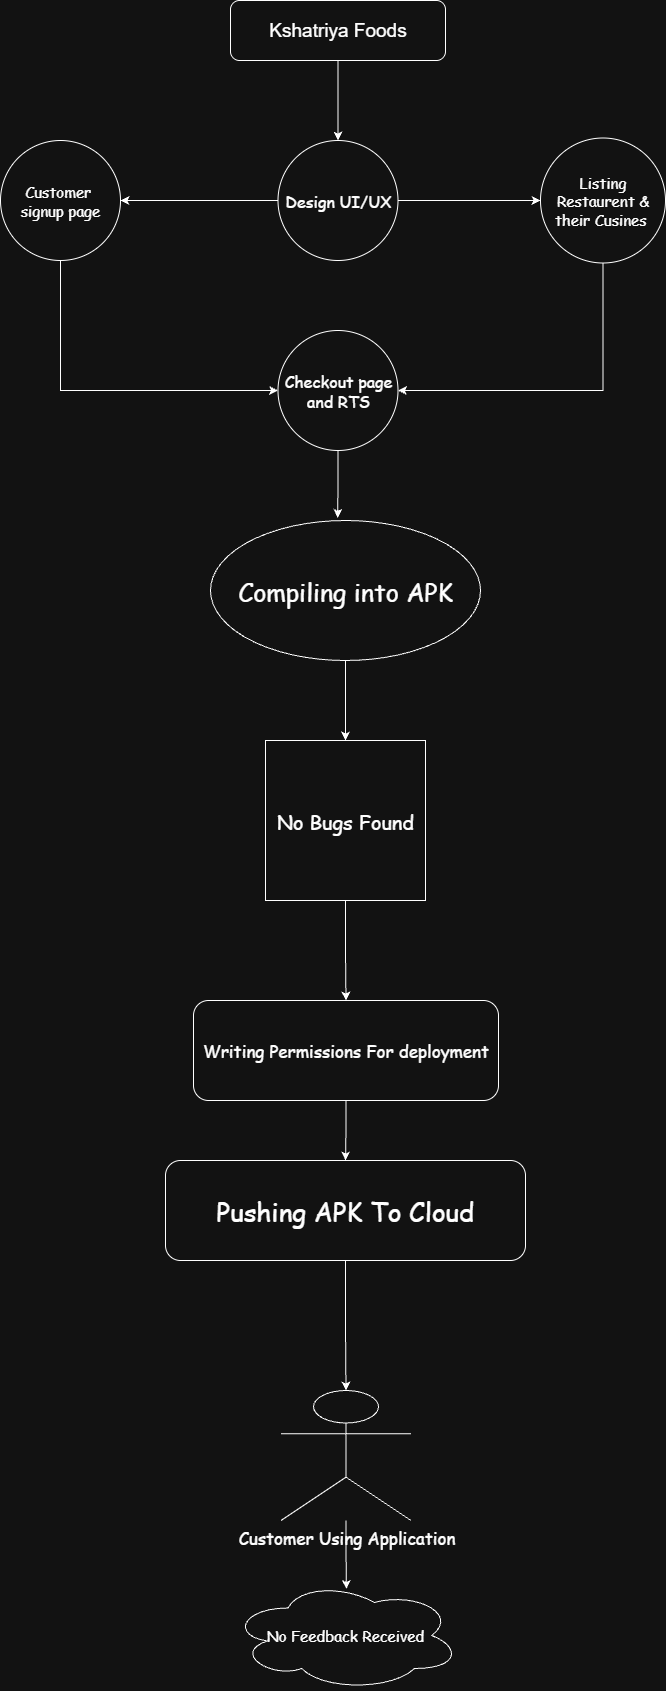

The diagram above was exported from draw.io. Its source (the exported page's mxGraphModel, read from the mxfile embedded in the PNG):
<mxGraphModel dx="1042" dy="562" grid="1" gridSize="10" guides="1" tooltips="1" connect="1" arrows="1" fold="1" page="1" pageScale="1" pageWidth="850" pageHeight="1100" math="0" shadow="0">
  <root>
    <mxCell id="0" />
    <mxCell id="1" parent="0" />
    <mxCell id="u43jiY0zHS1RoyevENbk-5" style="edgeStyle=orthogonalEdgeStyle;rounded=0;orthogonalLoop=1;jettySize=auto;html=1;exitX=0.5;exitY=1;exitDx=0;exitDy=0;entryX=0.5;entryY=0;entryDx=0;entryDy=0;" edge="1" parent="1" source="u43jiY0zHS1RoyevENbk-1" target="u43jiY0zHS1RoyevENbk-3">
      <mxGeometry relative="1" as="geometry" />
    </mxCell>
    <mxCell id="u43jiY0zHS1RoyevENbk-1" value="&lt;font style=&quot;font-size: 19px;&quot;&gt;Kshatriya Foods&lt;/font&gt;" style="rounded=1;whiteSpace=wrap;html=1;" vertex="1" parent="1">
      <mxGeometry x="310" y="30" width="215" height="60" as="geometry" />
    </mxCell>
    <mxCell id="u43jiY0zHS1RoyevENbk-7" style="edgeStyle=orthogonalEdgeStyle;rounded=0;orthogonalLoop=1;jettySize=auto;html=1;exitX=0.5;exitY=1;exitDx=0;exitDy=0;entryX=0;entryY=0.5;entryDx=0;entryDy=0;" edge="1" parent="1" source="u43jiY0zHS1RoyevENbk-2" target="u43jiY0zHS1RoyevENbk-6">
      <mxGeometry relative="1" as="geometry" />
    </mxCell>
    <mxCell id="u43jiY0zHS1RoyevENbk-2" value="&lt;font face=&quot;Comic Sans MS&quot; style=&quot;font-size: 15px;&quot;&gt;Customer&amp;nbsp;&lt;/font&gt;&lt;div&gt;&lt;font face=&quot;Comic Sans MS&quot; style=&quot;font-size: 15px;&quot;&gt;signup page&lt;/font&gt;&lt;/div&gt;" style="ellipse;whiteSpace=wrap;html=1;aspect=fixed;" vertex="1" parent="1">
      <mxGeometry x="80" y="170" width="120" height="120" as="geometry" />
    </mxCell>
    <mxCell id="u43jiY0zHS1RoyevENbk-9" style="edgeStyle=orthogonalEdgeStyle;rounded=0;orthogonalLoop=1;jettySize=auto;html=1;exitX=0;exitY=0.5;exitDx=0;exitDy=0;entryX=1;entryY=0.5;entryDx=0;entryDy=0;" edge="1" parent="1" source="u43jiY0zHS1RoyevENbk-3" target="u43jiY0zHS1RoyevENbk-2">
      <mxGeometry relative="1" as="geometry" />
    </mxCell>
    <mxCell id="u43jiY0zHS1RoyevENbk-10" style="edgeStyle=orthogonalEdgeStyle;rounded=0;orthogonalLoop=1;jettySize=auto;html=1;exitX=1;exitY=0.5;exitDx=0;exitDy=0;entryX=0;entryY=0.5;entryDx=0;entryDy=0;" edge="1" parent="1" source="u43jiY0zHS1RoyevENbk-3" target="u43jiY0zHS1RoyevENbk-4">
      <mxGeometry relative="1" as="geometry" />
    </mxCell>
    <mxCell id="u43jiY0zHS1RoyevENbk-3" value="&lt;font face=&quot;Comic Sans MS&quot; style=&quot;font-size: 16px;&quot;&gt;Design UI/UX&lt;/font&gt;" style="ellipse;whiteSpace=wrap;html=1;aspect=fixed;" vertex="1" parent="1">
      <mxGeometry x="357.5" y="170" width="120" height="120" as="geometry" />
    </mxCell>
    <mxCell id="u43jiY0zHS1RoyevENbk-8" style="edgeStyle=orthogonalEdgeStyle;rounded=0;orthogonalLoop=1;jettySize=auto;html=1;exitX=0.5;exitY=1;exitDx=0;exitDy=0;entryX=1;entryY=0.5;entryDx=0;entryDy=0;" edge="1" parent="1" source="u43jiY0zHS1RoyevENbk-4" target="u43jiY0zHS1RoyevENbk-6">
      <mxGeometry relative="1" as="geometry" />
    </mxCell>
    <mxCell id="u43jiY0zHS1RoyevENbk-4" value="&lt;font style=&quot;font-size: 15px;&quot; face=&quot;Comic Sans MS&quot;&gt;Listing Restaurent &amp;amp;&lt;/font&gt;&lt;div&gt;&lt;font style=&quot;font-size: 15px;&quot; face=&quot;Comic Sans MS&quot;&gt;their Cusines&amp;nbsp;&lt;/font&gt;&lt;/div&gt;" style="ellipse;whiteSpace=wrap;html=1;aspect=fixed;" vertex="1" parent="1">
      <mxGeometry x="620" y="167.5" width="125" height="125" as="geometry" />
    </mxCell>
    <mxCell id="u43jiY0zHS1RoyevENbk-6" value="&lt;font face=&quot;Comic Sans MS&quot; style=&quot;font-size: 16px;&quot;&gt;Checkout page and RTS&lt;/font&gt;" style="ellipse;whiteSpace=wrap;html=1;aspect=fixed;" vertex="1" parent="1">
      <mxGeometry x="357.5" y="360" width="120" height="120" as="geometry" />
    </mxCell>
    <mxCell id="u43jiY0zHS1RoyevENbk-19" style="edgeStyle=orthogonalEdgeStyle;rounded=0;orthogonalLoop=1;jettySize=auto;html=1;exitX=0.5;exitY=1;exitDx=0;exitDy=0;entryX=0.5;entryY=0;entryDx=0;entryDy=0;" edge="1" parent="1" source="u43jiY0zHS1RoyevENbk-15" target="u43jiY0zHS1RoyevENbk-16">
      <mxGeometry relative="1" as="geometry" />
    </mxCell>
    <mxCell id="u43jiY0zHS1RoyevENbk-15" value="&lt;font face=&quot;Comic Sans MS&quot; style=&quot;font-size: 25px;&quot;&gt;Compiling into APK&lt;/font&gt;" style="ellipse;whiteSpace=wrap;html=1;" vertex="1" parent="1">
      <mxGeometry x="290" y="550" width="270" height="140" as="geometry" />
    </mxCell>
    <mxCell id="u43jiY0zHS1RoyevENbk-25" value="" style="edgeStyle=orthogonalEdgeStyle;rounded=0;orthogonalLoop=1;jettySize=auto;html=1;" edge="1" parent="1" source="u43jiY0zHS1RoyevENbk-16" target="u43jiY0zHS1RoyevENbk-24">
      <mxGeometry relative="1" as="geometry" />
    </mxCell>
    <mxCell id="u43jiY0zHS1RoyevENbk-16" value="&lt;font style=&quot;font-size: 20px;&quot; face=&quot;Comic Sans MS&quot;&gt;No Bugs Found&lt;/font&gt;" style="whiteSpace=wrap;html=1;aspect=fixed;" vertex="1" parent="1">
      <mxGeometry x="345" y="770" width="160" height="160" as="geometry" />
    </mxCell>
    <mxCell id="u43jiY0zHS1RoyevENbk-17" style="edgeStyle=orthogonalEdgeStyle;rounded=0;orthogonalLoop=1;jettySize=auto;html=1;exitX=0.5;exitY=1;exitDx=0;exitDy=0;entryX=0.471;entryY=-0.019;entryDx=0;entryDy=0;entryPerimeter=0;" edge="1" parent="1" source="u43jiY0zHS1RoyevENbk-6" target="u43jiY0zHS1RoyevENbk-15">
      <mxGeometry relative="1" as="geometry" />
    </mxCell>
    <mxCell id="u43jiY0zHS1RoyevENbk-35" style="edgeStyle=orthogonalEdgeStyle;rounded=0;orthogonalLoop=1;jettySize=auto;html=1;exitX=0.5;exitY=1;exitDx=0;exitDy=0;entryX=0.5;entryY=0;entryDx=0;entryDy=0;" edge="1" parent="1" source="u43jiY0zHS1RoyevENbk-24" target="u43jiY0zHS1RoyevENbk-31">
      <mxGeometry relative="1" as="geometry" />
    </mxCell>
    <mxCell id="u43jiY0zHS1RoyevENbk-24" value="&lt;font face=&quot;Comic Sans MS&quot; style=&quot;font-size: 17px;&quot;&gt;Writing Permissions For deployment&lt;/font&gt;" style="rounded=1;whiteSpace=wrap;html=1;" vertex="1" parent="1">
      <mxGeometry x="273" y="1030" width="305" height="100" as="geometry" />
    </mxCell>
    <mxCell id="u43jiY0zHS1RoyevENbk-26" value="&lt;font face=&quot;Comic Sans MS&quot; style=&quot;font-size: 17px;&quot;&gt;Customer Using Application&lt;/font&gt;" style="shape=umlActor;verticalLabelPosition=bottom;verticalAlign=top;html=1;" vertex="1" parent="1">
      <mxGeometry x="360.5" y="1420" width="130" height="130" as="geometry" />
    </mxCell>
    <mxCell id="u43jiY0zHS1RoyevENbk-31" value="&lt;font style=&quot;font-size: 26px;&quot; face=&quot;Comic Sans MS&quot;&gt;Pushing APK To Cloud&lt;/font&gt;" style="rounded=1;whiteSpace=wrap;html=1;" vertex="1" parent="1">
      <mxGeometry x="245" y="1190" width="360" height="100" as="geometry" />
    </mxCell>
    <mxCell id="u43jiY0zHS1RoyevENbk-34" value="&lt;font face=&quot;Comic Sans MS&quot; style=&quot;font-size: 15px;&quot;&gt;No Feedback Received&lt;/font&gt;" style="ellipse;shape=cloud;whiteSpace=wrap;html=1;" vertex="1" parent="1">
      <mxGeometry x="310" y="1610" width="230" height="110" as="geometry" />
    </mxCell>
    <mxCell id="u43jiY0zHS1RoyevENbk-36" style="edgeStyle=orthogonalEdgeStyle;rounded=0;orthogonalLoop=1;jettySize=auto;html=1;exitX=0.5;exitY=1;exitDx=0;exitDy=0;entryX=0.5;entryY=0;entryDx=0;entryDy=0;entryPerimeter=0;" edge="1" parent="1" source="u43jiY0zHS1RoyevENbk-31" target="u43jiY0zHS1RoyevENbk-26">
      <mxGeometry relative="1" as="geometry" />
    </mxCell>
    <mxCell id="u43jiY0zHS1RoyevENbk-39" style="edgeStyle=orthogonalEdgeStyle;rounded=0;orthogonalLoop=1;jettySize=auto;html=1;entryX=0.504;entryY=0.078;entryDx=0;entryDy=0;entryPerimeter=0;" edge="1" parent="1" source="u43jiY0zHS1RoyevENbk-26" target="u43jiY0zHS1RoyevENbk-34">
      <mxGeometry relative="1" as="geometry" />
    </mxCell>
  </root>
</mxGraphModel>